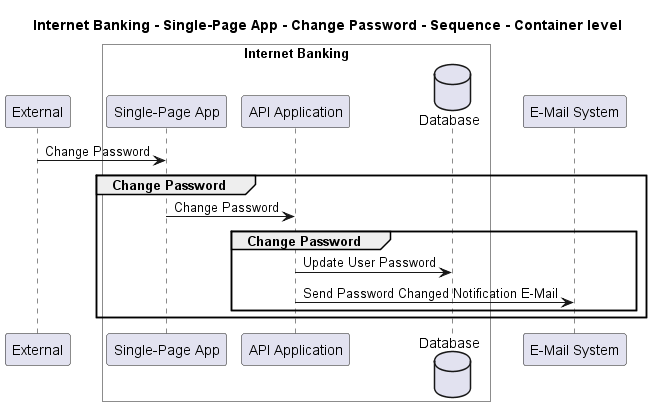

The diagram above was rendered by PlantUML. Its source (embedded in the PNG):
@startuml
!pragma layout smetana

title Internet Banking - Single-Page App - Change Password - Sequence - Container level

participant "External" as C4InterFlow.SoftwareSystems.ExternalSystem

box "Internet Banking" #White
    participant "Single-Page App" as BigBankPlc.SoftwareSystems.InternetBanking.Containers.SinglePageApp
    participant "API Application" as BigBankPlc.SoftwareSystems.InternetBanking.Containers.APIApplication
    database "Database" as BigBankPlc.SoftwareSystems.InternetBanking.Containers.Database
end box

participant "E-Mail System" as BigBankPlc.SoftwareSystems.EMailSystem

C4InterFlow.SoftwareSystems.ExternalSystem -> BigBankPlc.SoftwareSystems.InternetBanking.Containers.SinglePageApp : Change Password
group Change Password
BigBankPlc.SoftwareSystems.InternetBanking.Containers.SinglePageApp -> BigBankPlc.SoftwareSystems.InternetBanking.Containers.APIApplication : Change Password
group Change Password
BigBankPlc.SoftwareSystems.InternetBanking.Containers.APIApplication -> BigBankPlc.SoftwareSystems.InternetBanking.Containers.Database : Update User Password
BigBankPlc.SoftwareSystems.InternetBanking.Containers.APIApplication -> BigBankPlc.SoftwareSystems.EMailSystem : Send Password Changed Notification E-Mail
end
end


@enduml